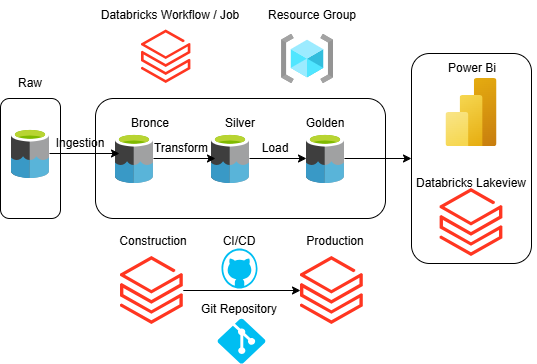

The diagram above was exported from draw.io. Its source (the exported page's mxGraphModel, read from the mxfile embedded in the PNG):
<mxGraphModel dx="864" dy="476" grid="1" gridSize="10" guides="1" tooltips="1" connect="1" arrows="1" fold="1" page="1" pageScale="1" pageWidth="827" pageHeight="1169" math="0" shadow="0">
  <root>
    <mxCell id="0" />
    <mxCell id="1" parent="0" />
    <mxCell id="2" parent="1" style="rounded=1;whiteSpace=wrap;html=1;rotation=0;" value="" vertex="1">
      <mxGeometry height="210" width="120" x="540" y="115" as="geometry" />
    </mxCell>
    <mxCell id="3" parent="1" style="rounded=1;whiteSpace=wrap;html=1;rotation=-90;" value="" vertex="1">
      <mxGeometry height="290" width="120" x="309" y="75" as="geometry" />
    </mxCell>
    <mxCell id="4" parent="1" style="rounded=1;whiteSpace=wrap;html=1;rotation=-90;" value="" vertex="1">
      <mxGeometry height="60" width="120" x="99" y="190" as="geometry" />
    </mxCell>
    <mxCell id="5" parent="1" style="image;aspect=fixed;html=1;points=[];align=center;fontSize=12;image=img/lib/azure2/analytics/Azure_Databricks.svg;" value="" vertex="1">
      <mxGeometry height="68" width="62.8" x="568.6" y="250" as="geometry" />
    </mxCell>
    <mxCell id="6" parent="1" style="image;aspect=fixed;html=1;points=[];align=center;fontSize=12;image=img/lib/azure2/analytics/Power_BI_Embedded.svg;" value="" vertex="1">
      <mxGeometry height="68" width="51" x="574.5" y="140" as="geometry" />
    </mxCell>
    <mxCell id="7" parent="1" style="image;sketch=0;aspect=fixed;html=1;points=[];align=center;fontSize=12;image=img/lib/mscae/Data_Lake.svg;" value="" vertex="1">
      <mxGeometry height="50" width="38" x="140" y="190" as="geometry" />
    </mxCell>
    <mxCell id="8" parent="1" style="image;sketch=0;aspect=fixed;html=1;points=[];align=center;fontSize=12;image=img/lib/mscae/Data_Lake.svg;" value="" vertex="1">
      <mxGeometry height="50" width="38" x="244" y="195" as="geometry" />
    </mxCell>
    <mxCell id="9" edge="1" parent="1" source="10" style="edgeStyle=orthogonalEdgeStyle;rounded=0;orthogonalLoop=1;jettySize=auto;html=1;" target="12">
      <mxGeometry relative="1" as="geometry" />
    </mxCell>
    <mxCell id="10" parent="1" style="image;sketch=0;aspect=fixed;html=1;points=[];align=center;fontSize=12;image=img/lib/mscae/Data_Lake.svg;" value="" vertex="1">
      <mxGeometry height="50" width="38" x="340" y="195" as="geometry" />
    </mxCell>
    <mxCell id="11" edge="1" parent="1" source="12" style="edgeStyle=orthogonalEdgeStyle;rounded=0;orthogonalLoop=1;jettySize=auto;html=1;" target="2">
      <mxGeometry relative="1" as="geometry" />
    </mxCell>
    <mxCell id="12" parent="1" style="image;sketch=0;aspect=fixed;html=1;points=[];align=center;fontSize=12;image=img/lib/mscae/Data_Lake.svg;" value="" vertex="1">
      <mxGeometry height="50" width="38" x="435" y="195" as="geometry" />
    </mxCell>
    <mxCell id="13" parent="1" style="text;html=1;whiteSpace=wrap;strokeColor=none;fillColor=none;align=center;verticalAlign=middle;rounded=0;autosize=1;resizable=0;" value="Raw" vertex="1">
      <mxGeometry height="30" width="50" x="134" y="130" as="geometry" />
    </mxCell>
    <mxCell id="14" parent="1" style="text;html=1;whiteSpace=wrap;strokeColor=none;fillColor=none;align=center;verticalAlign=middle;rounded=0;autosize=1;resizable=0;" value="Bronce" vertex="1">
      <mxGeometry height="30" width="60" x="249" y="170" as="geometry" />
    </mxCell>
    <mxCell id="15" parent="1" style="text;html=1;whiteSpace=wrap;strokeColor=none;fillColor=none;align=center;verticalAlign=middle;rounded=0;autosize=1;resizable=0;" value="Silver" vertex="1">
      <mxGeometry height="30" width="50" x="344" y="170" as="geometry" />
    </mxCell>
    <mxCell id="16" parent="1" style="text;html=1;whiteSpace=wrap;strokeColor=none;fillColor=none;align=center;verticalAlign=middle;rounded=0;autosize=1;resizable=0;" value="Golden" vertex="1">
      <mxGeometry height="30" width="60" x="424" y="170" as="geometry" />
    </mxCell>
    <mxCell id="17" parent="1" style="text;html=1;whiteSpace=wrap;strokeColor=none;fillColor=none;align=center;verticalAlign=middle;rounded=0;autosize=1;resizable=0;" value="Power Bi" vertex="1">
      <mxGeometry height="30" width="70" x="566.4" y="115" as="geometry" />
    </mxCell>
    <mxCell id="18" parent="1" style="text;html=1;whiteSpace=wrap;strokeColor=none;fillColor=none;align=center;verticalAlign=middle;rounded=0;autosize=1;resizable=0;" value="Databricks Lakeview" vertex="1">
      <mxGeometry height="30" width="130" x="535" y="230" as="geometry" />
    </mxCell>
    <mxCell id="19" edge="1" parent="1" source="20" style="edgeStyle=orthogonalEdgeStyle;rounded=0;orthogonalLoop=1;jettySize=auto;html=1;" target="22">
      <mxGeometry relative="1" as="geometry" />
    </mxCell>
    <mxCell id="20" parent="1" style="image;aspect=fixed;html=1;points=[];align=center;fontSize=12;image=img/lib/azure2/analytics/Azure_Databricks.svg;" value="" vertex="1">
      <mxGeometry height="68" width="62.8" x="249" y="318" as="geometry" />
    </mxCell>
    <mxCell id="21" parent="1" style="verticalLabelPosition=bottom;html=1;verticalAlign=top;align=center;strokeColor=none;fillColor=#00BEF2;shape=mxgraph.azure.github_code;pointerEvents=1;" value="" vertex="1">
      <mxGeometry height="40" width="36" x="350" y="310" as="geometry" />
    </mxCell>
    <mxCell id="22" parent="1" style="image;aspect=fixed;html=1;points=[];align=center;fontSize=12;image=img/lib/azure2/analytics/Azure_Databricks.svg;" value="" vertex="1">
      <mxGeometry height="68" width="62.8" x="429" y="318" as="geometry" />
    </mxCell>
    <mxCell id="23" parent="1" style="text;html=1;whiteSpace=wrap;strokeColor=none;fillColor=none;align=center;verticalAlign=middle;rounded=0;autosize=1;resizable=0;" value="Construction" vertex="1">
      <mxGeometry height="30" width="90" x="236.8" y="288" as="geometry" />
    </mxCell>
    <mxCell id="24" parent="1" style="text;html=1;whiteSpace=wrap;strokeColor=none;fillColor=none;align=center;verticalAlign=middle;rounded=0;autosize=1;resizable=0;" value="Production" vertex="1">
      <mxGeometry height="30" width="80" x="424" y="288" as="geometry" />
    </mxCell>
    <mxCell id="25" parent="1" style="text;html=1;whiteSpace=wrap;strokeColor=none;fillColor=none;align=center;verticalAlign=middle;rounded=0;autosize=1;resizable=0;" value="CI/CD" vertex="1">
      <mxGeometry height="30" width="60" x="338" y="288" as="geometry" />
    </mxCell>
    <mxCell id="26" edge="1" parent="1" source="7" style="edgeStyle=orthogonalEdgeStyle;rounded=0;orthogonalLoop=1;jettySize=auto;html=1;entryX=0.105;entryY=0.4;entryDx=0;entryDy=0;entryPerimeter=0;" target="8">
      <mxGeometry relative="1" as="geometry" />
    </mxCell>
    <mxCell id="27" parent="1" style="text;html=1;whiteSpace=wrap;strokeColor=none;fillColor=none;align=center;verticalAlign=middle;rounded=0;autosize=1;resizable=0;" value="Ingestion" vertex="1">
      <mxGeometry height="30" width="70" x="174" y="190" as="geometry" />
    </mxCell>
    <mxCell id="28" parent="1" style="text;html=1;whiteSpace=wrap;strokeColor=none;fillColor=none;align=center;verticalAlign=middle;rounded=0;autosize=1;resizable=0;" value="Transform" vertex="1">
      <mxGeometry height="30" width="80" x="270" y="195" as="geometry" />
    </mxCell>
    <mxCell id="29" edge="1" parent="1" source="8" style="edgeStyle=orthogonalEdgeStyle;rounded=0;orthogonalLoop=1;jettySize=auto;html=1;entryX=0.105;entryY=0.5;entryDx=0;entryDy=0;entryPerimeter=0;" target="10">
      <mxGeometry relative="1" as="geometry" />
    </mxCell>
    <mxCell id="30" parent="1" style="text;html=1;whiteSpace=wrap;strokeColor=none;fillColor=none;align=center;verticalAlign=middle;rounded=0;autosize=1;resizable=0;" value="Load" vertex="1">
      <mxGeometry height="30" width="50" x="379" y="195" as="geometry" />
    </mxCell>
    <mxCell id="31" parent="1" style="image;aspect=fixed;html=1;points=[];align=center;fontSize=12;image=img/lib/azure2/analytics/Azure_Databricks.svg;" value="" vertex="1">
      <mxGeometry height="53.5" width="49.41" x="270" y="91.5" as="geometry" />
    </mxCell>
    <mxCell id="32" parent="1" style="text;html=1;whiteSpace=wrap;strokeColor=none;fillColor=none;align=center;verticalAlign=middle;rounded=0;autosize=1;resizable=0;" value="Databricks Workflow / Job" vertex="1">
      <mxGeometry height="30" width="160" x="219" y="61.5" as="geometry" />
    </mxCell>
    <mxCell id="33" parent="1" style="verticalLabelPosition=bottom;html=1;verticalAlign=top;align=center;strokeColor=none;fillColor=#00BEF2;shape=mxgraph.azure.git_repository;" value="" vertex="1">
      <mxGeometry height="45" width="48" x="346" y="380" as="geometry" />
    </mxCell>
    <mxCell id="34" parent="1" style="text;html=1;whiteSpace=wrap;strokeColor=none;fillColor=none;align=center;verticalAlign=middle;rounded=0;autosize=1;resizable=0;" value="Git Repository" vertex="1">
      <mxGeometry height="30" width="100" x="318" y="356" as="geometry" />
    </mxCell>
    <mxCell id="35" parent="1" style="image;aspect=fixed;html=1;points=[];align=center;fontSize=12;image=img/lib/azure2/general/Resource_Groups.svg;" value="" vertex="1">
      <mxGeometry height="49" width="52.06" x="410" y="96" as="geometry" />
    </mxCell>
    <mxCell id="36" parent="1" style="text;html=1;whiteSpace=wrap;strokeColor=none;fillColor=none;align=center;verticalAlign=middle;rounded=0;autosize=1;resizable=0;" value="Resource Group" vertex="1">
      <mxGeometry height="30" width="110" x="386" y="61.5" as="geometry" />
    </mxCell>
  </root>
</mxGraphModel>